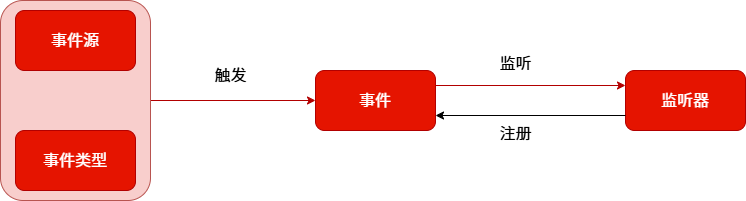

The diagram above was exported from draw.io. Its source (the exported page's mxGraphModel, read from the mxfile embedded in the PNG):
<mxGraphModel dx="1426" dy="751" grid="1" gridSize="10" guides="1" tooltips="1" connect="1" arrows="1" fold="1" page="1" pageScale="1" pageWidth="827" pageHeight="1169" math="0" shadow="0">
  <root>
    <mxCell id="0" />
    <mxCell id="1" parent="0" />
    <mxCell id="oqUxkzWhxeDz0j_Ak7hh-4" style="edgeStyle=orthogonalEdgeStyle;rounded=0;orthogonalLoop=1;jettySize=auto;html=1;entryX=0;entryY=0.5;entryDx=0;entryDy=0;fontSize=16;fillColor=#e51400;strokeColor=#B20000;" parent="1" source="oqUxkzWhxeDz0j_Ak7hh-1" target="oqUxkzWhxeDz0j_Ak7hh-2" edge="1">
      <mxGeometry relative="1" as="geometry" />
    </mxCell>
    <mxCell id="oqUxkzWhxeDz0j_Ak7hh-1" value="" style="rounded=1;whiteSpace=wrap;html=1;fontSize=16;fillColor=#f8cecc;strokeColor=#b85450;" parent="1" vertex="1">
      <mxGeometry x="135" y="190" width="150" height="200" as="geometry" />
    </mxCell>
    <mxCell id="cljHFGJP0wQZVTjVBw3U-1" value="&lt;font style=&quot;vertical-align: inherit;&quot; class=&quot;notranslate fyzs-translate-target fyzs-translate-target-wrapper&quot;&gt;&lt;font style=&quot;vertical-align: inherit;&quot; class=&quot;notranslate fyzs-translate-target fyzs-translate-target-box&quot;&gt;&lt;font style=&quot;vertical-align: inherit;&quot; title=&quot;s&quot; class=&quot;notranslate fyzs-translate-target fyzs-translate-target-text&quot;&gt;事件源&lt;/font&gt;&lt;/font&gt;&lt;/font&gt;" style="rounded=1;whiteSpace=wrap;html=1;fontSize=16;fillColor=#e51400;fontColor=#ffffff;strokeColor=#B20000;" parent="1" vertex="1">
      <mxGeometry x="150" y="200" width="120" height="60" as="geometry" />
    </mxCell>
    <mxCell id="cljHFGJP0wQZVTjVBw3U-2" value="&lt;font style=&quot;vertical-align: inherit;&quot; class=&quot;notranslate fyzs-translate-target fyzs-translate-target-wrapper&quot;&gt;&lt;font style=&quot;vertical-align: inherit;&quot; class=&quot;notranslate fyzs-translate-target fyzs-translate-target-box&quot;&gt;&lt;font style=&quot;vertical-align: inherit;&quot; title=&quot;s&quot; class=&quot;notranslate fyzs-translate-target fyzs-translate-target-text&quot;&gt;事件类型&lt;/font&gt;&lt;/font&gt;&lt;/font&gt;" style="rounded=1;whiteSpace=wrap;html=1;fontSize=16;fillColor=#e51400;fontColor=#ffffff;strokeColor=#B20000;" parent="1" vertex="1">
      <mxGeometry x="150" y="320" width="120" height="60" as="geometry" />
    </mxCell>
    <mxCell id="oqUxkzWhxeDz0j_Ak7hh-2" value="&lt;font style=&quot;vertical-align: inherit;&quot; class=&quot;notranslate fyzs-translate-target fyzs-translate-target-wrapper&quot;&gt;&lt;font style=&quot;vertical-align: inherit;&quot; class=&quot;notranslate fyzs-translate-target fyzs-translate-target-box&quot;&gt;&lt;font style=&quot;vertical-align: inherit;&quot; title=&quot;s&quot; class=&quot;notranslate fyzs-translate-target fyzs-translate-target-text&quot;&gt;事件&lt;/font&gt;&lt;/font&gt;&lt;/font&gt;" style="rounded=1;whiteSpace=wrap;html=1;fontSize=16;fillColor=#e51400;fontColor=#ffffff;strokeColor=#B20000;" parent="1" vertex="1">
      <mxGeometry x="450" y="260" width="120" height="60" as="geometry" />
    </mxCell>
    <mxCell id="oqUxkzWhxeDz0j_Ak7hh-3" value="&lt;font style=&quot;vertical-align: inherit;&quot; class=&quot;notranslate fyzs-translate-target fyzs-translate-target-wrapper&quot;&gt;&lt;font style=&quot;vertical-align: inherit;&quot; class=&quot;notranslate fyzs-translate-target fyzs-translate-target-box&quot;&gt;&lt;font style=&quot;vertical-align: inherit;&quot; title=&quot;j&quot; class=&quot;notranslate fyzs-translate-target fyzs-translate-target-text&quot;&gt;监听器&lt;/font&gt;&lt;/font&gt;&lt;/font&gt;" style="rounded=1;whiteSpace=wrap;html=1;fontSize=16;fillColor=#e51400;fontColor=#ffffff;strokeColor=#B20000;" parent="1" vertex="1">
      <mxGeometry x="760" y="260" width="120" height="60" as="geometry" />
    </mxCell>
    <mxCell id="oqUxkzWhxeDz0j_Ak7hh-5" value="&lt;font style=&quot;vertical-align: inherit;&quot; class=&quot;notranslate fyzs-translate-target fyzs-translate-target-wrapper&quot;&gt;&lt;font style=&quot;vertical-align: inherit;&quot; class=&quot;notranslate fyzs-translate-target fyzs-translate-target-box&quot;&gt;&lt;font style=&quot;vertical-align: inherit;&quot; title=&quot;Text&quot; class=&quot;notranslate fyzs-translate-target fyzs-translate-target-text&quot;&gt;触发&lt;/font&gt;&lt;/font&gt;&lt;/font&gt;" style="text;html=1;align=center;verticalAlign=middle;resizable=0;points=[];autosize=1;strokeColor=none;fillColor=none;fontSize=16;" parent="1" vertex="1">
      <mxGeometry x="335" y="250" width="60" height="30" as="geometry" />
    </mxCell>
    <mxCell id="oqUxkzWhxeDz0j_Ak7hh-6" value="" style="endArrow=classic;html=1;rounded=0;entryX=0;entryY=0.25;entryDx=0;entryDy=0;exitX=1;exitY=0.25;exitDx=0;exitDy=0;fontSize=16;fillColor=#e51400;strokeColor=#B20000;" parent="1" source="oqUxkzWhxeDz0j_Ak7hh-2" target="oqUxkzWhxeDz0j_Ak7hh-3" edge="1">
      <mxGeometry width="50" height="50" relative="1" as="geometry">
        <mxPoint x="570" y="270" as="sourcePoint" />
        <mxPoint x="750" y="270" as="targetPoint" />
      </mxGeometry>
    </mxCell>
    <mxCell id="oqUxkzWhxeDz0j_Ak7hh-7" value="" style="endArrow=classic;html=1;rounded=0;entryX=1;entryY=0.75;entryDx=0;entryDy=0;exitX=0;exitY=0.75;exitDx=0;exitDy=0;fontSize=16;" parent="1" source="oqUxkzWhxeDz0j_Ak7hh-3" target="oqUxkzWhxeDz0j_Ak7hh-2" edge="1">
      <mxGeometry width="50" height="50" relative="1" as="geometry">
        <mxPoint x="710" y="360" as="sourcePoint" />
        <mxPoint x="760" y="310" as="targetPoint" />
      </mxGeometry>
    </mxCell>
    <mxCell id="oqUxkzWhxeDz0j_Ak7hh-8" value="&lt;font style=&quot;vertical-align: inherit;&quot; class=&quot;notranslate fyzs-translate-target fyzs-translate-target-wrapper&quot;&gt;&lt;font style=&quot;vertical-align: inherit;&quot; class=&quot;notranslate fyzs-translate-target fyzs-translate-target-box&quot;&gt;&lt;font style=&quot;vertical-align: inherit;&quot; title=&quot;Text&quot; class=&quot;notranslate fyzs-translate-target fyzs-translate-target-text&quot;&gt;注册&lt;/font&gt;&lt;/font&gt;&lt;/font&gt;" style="text;html=1;align=center;verticalAlign=middle;resizable=0;points=[];autosize=1;strokeColor=none;fillColor=none;fontSize=16;" parent="1" vertex="1">
      <mxGeometry x="620" y="308" width="60" height="30" as="geometry" />
    </mxCell>
    <mxCell id="oqUxkzWhxeDz0j_Ak7hh-9" value="&lt;font style=&quot;vertical-align: inherit;&quot; class=&quot;notranslate fyzs-translate-target fyzs-translate-target-wrapper&quot;&gt;&lt;font style=&quot;vertical-align: inherit;&quot; class=&quot;notranslate fyzs-translate-target fyzs-translate-target-box&quot;&gt;&lt;font style=&quot;vertical-align: inherit;&quot; title=&quot;Text&quot; class=&quot;notranslate fyzs-translate-target fyzs-translate-target-text&quot;&gt;监听&lt;/font&gt;&lt;/font&gt;&lt;/font&gt;" style="text;html=1;align=center;verticalAlign=middle;resizable=0;points=[];autosize=1;strokeColor=none;fillColor=none;fontSize=16;" parent="1" vertex="1">
      <mxGeometry x="620" y="238" width="60" height="30" as="geometry" />
    </mxCell>
  </root>
</mxGraphModel>